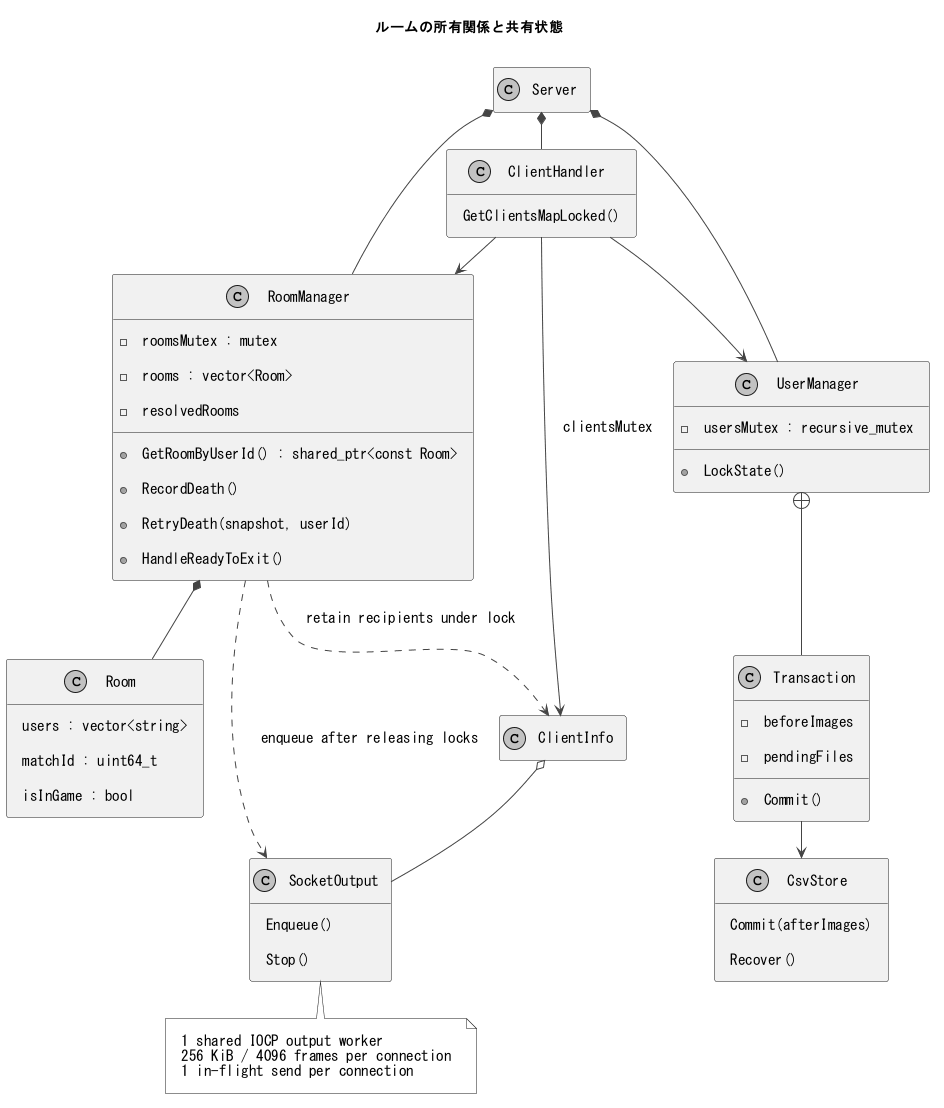

The diagram above was rendered by PlantUML. Its source (embedded in the PNG):
@startuml
!pragma layout smetana
skinparam monochrome true
skinparam shadowing false
skinparam backgroundColor white
skinparam defaultFontName "MS Gothic"
skinparam defaultFontSize 15
skinparam ArrowColor #444444
skinparam Padding 10
skinparam sequenceMessageAlign center
hide footbox
title ルームの所有関係と共有状態
hide empty members
class Server
class ClientHandler {
  GetClientsMapLocked()
}
class RoomManager {
  - roomsMutex : mutex
  - rooms : vector<Room>
  - resolvedRooms
  + GetRoomByUserId() : shared_ptr<const Room>
  + RecordDeath()
  + RetryDeath(snapshot, userId)
  + HandleReadyToExit()
}
class Room {
  users : vector<string>
  matchId : uint64_t
  isInGame : bool
}
class UserManager {
  - usersMutex : recursive_mutex
  + LockState()
}
class Transaction {
  - beforeImages
  - pendingFiles
  + Commit()
}
class CsvStore {
  Commit(afterImages)
  Recover()
}
class ClientInfo
class SocketOutput {
  Enqueue()
  Stop()
}
Server *-- ClientHandler
Server *-- RoomManager
Server *-- UserManager
RoomManager *-- Room
ClientHandler --> RoomManager
ClientHandler --> UserManager
UserManager +-- Transaction
Transaction --> CsvStore
ClientInfo o-- SocketOutput
RoomManager ..> ClientInfo : retain recipients under lock
RoomManager ..> SocketOutput : enqueue after releasing locks
ClientHandler --> ClientInfo : clientsMutex
note bottom of SocketOutput
1 shared IOCP output worker
256 KiB / 4096 frames per connection
1 in-flight send per connection
end note
@enduml